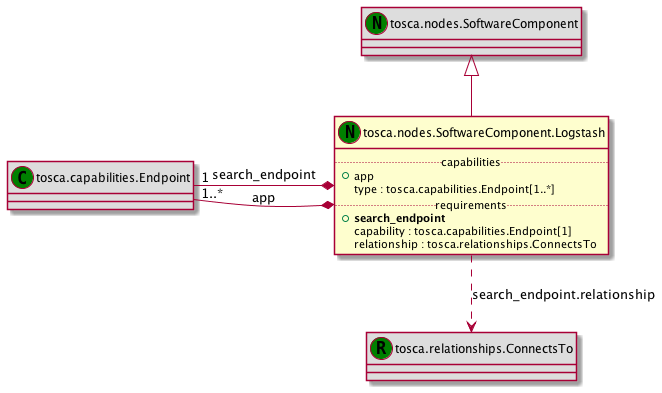

The diagram above was rendered by PlantUML. Its source (embedded in the PNG):
@startuml
set namespaceSeparator none
class "tosca.nodes.SoftwareComponent" << (N,green) >> #DDDDDD
"tosca.nodes.SoftwareComponent" <|-- "tosca.nodes.SoftwareComponent.Logstash"
class "tosca.nodes.SoftwareComponent.Logstash" << (N,green) >> {
.. capabilities ..
+app
 type : tosca.capabilities.Endpoint[1..*]
.. requirements ..
+<b>search_endpoint
 capability : tosca.capabilities.Endpoint[1]
 relationship : tosca.relationships.ConnectsTo
}
class "tosca.capabilities.Endpoint" << (C,green) >> #DDDDDD
"tosca.capabilities.Endpoint" "1..*" -* "tosca.nodes.SoftwareComponent.Logstash" : app
class "tosca.capabilities.Endpoint" << (C,green) >> #DDDDDD
"tosca.nodes.SoftwareComponent.Logstash" *- "1" "tosca.capabilities.Endpoint" : search_endpoint
class "tosca.relationships.ConnectsTo" << (R,green) >> #DDDDDD
"tosca.nodes.SoftwareComponent.Logstash" ..> "tosca.relationships.ConnectsTo" : search_endpoint.relationship
@enduml